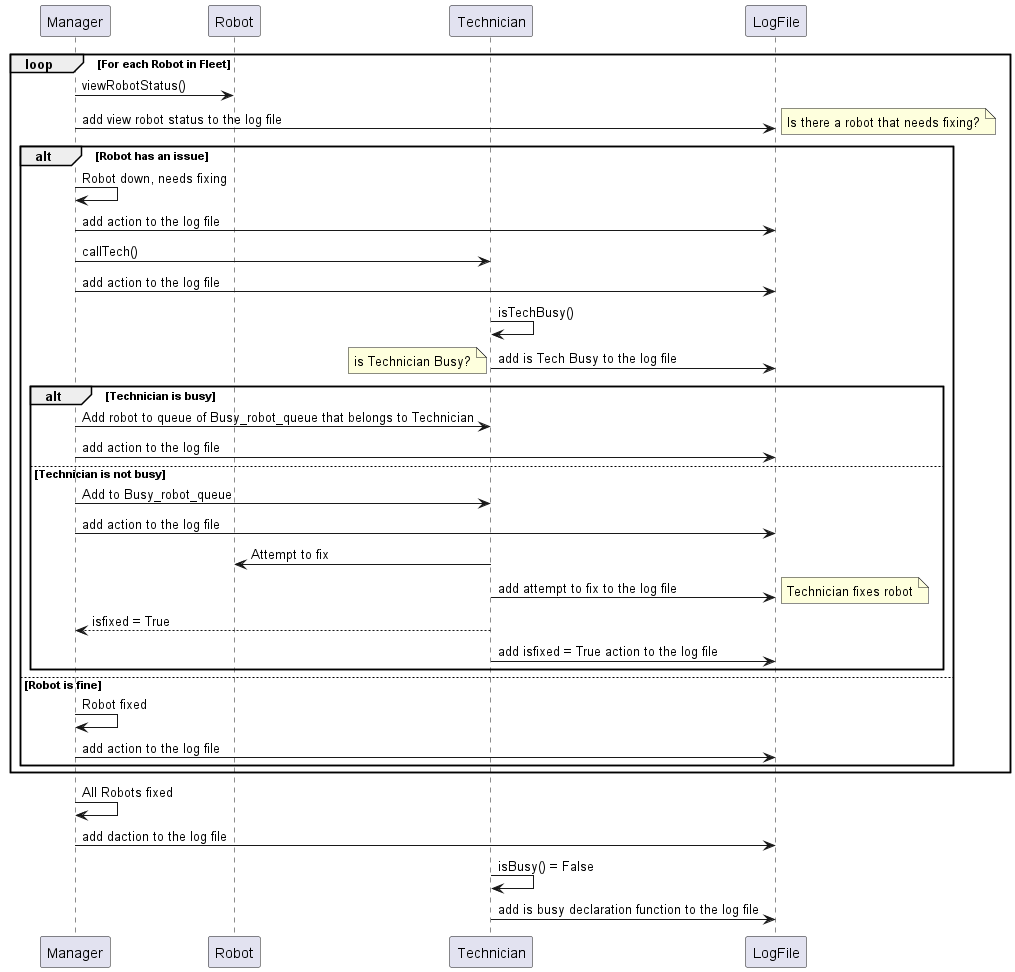

The diagram above was rendered by PlantUML. Its source (embedded in the PNG):
@startuml

participant Manager
participant Robot
participant Technician
participant LogFile


loop For each Robot in Fleet
    Manager -> Robot: viewRobotStatus()
    Manager -> LogFile : add view robot status to the log file
    note right: Is there a robot that needs fixing?

    alt Robot has an issue
        Manager -> Manager: Robot down, needs fixing
        Manager -> LogFile : add action to the log file
        Manager -> Technician: callTech()
        Manager -> LogFile : add action to the log file
        Technician -> Technician: isTechBusy() 
        Technician -> LogFile : add is Tech Busy to the log file
        note left: is Technician Busy?

        alt Technician is busy
            Manager -> Technician: Add robot to queue of Busy_robot_queue that belongs to Technician
            Manager -> LogFile : add action to the log file

        else Technician is not busy
            Manager -> Technician: Add to Busy_robot_queue
            Manager -> LogFile : add action to the log file
            Technician -> Robot: Attempt to fix
            Technician -> LogFile : add attempt to fix to the log file
            note right: Technician fixes robot 
            Technician --> Manager: isfixed = True 
            Technician -> LogFile : add isfixed = True action to the log file
        end

    else Robot is fine
        Manager -> Manager: Robot fixed
        Manager -> LogFile : add action to the log file
    end

  

end
Manager -> Manager : All Robots fixed 
Manager -> LogFile : add daction to the log file
Technician -> Technician : isBusy() = False 
Technician -> LogFile : add is busy declaration function to the log file

@enduml